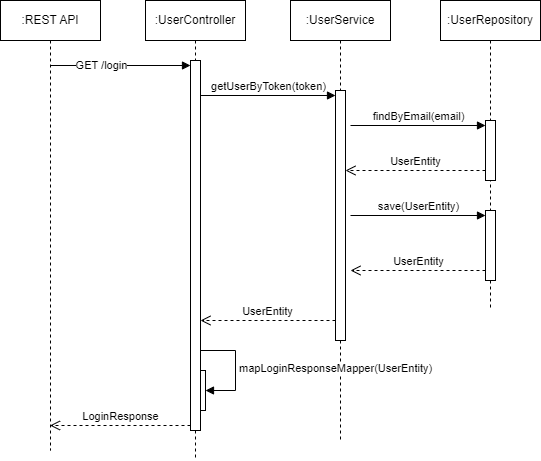

The diagram above was exported from draw.io. Its source (the exported page's mxGraphModel, read from the mxfile embedded in the PNG):
<mxGraphModel dx="1418" dy="828" grid="1" gridSize="10" guides="1" tooltips="1" connect="1" arrows="1" fold="1" page="1" pageScale="1" pageWidth="827" pageHeight="1169" math="0" shadow="0">
  <root>
    <mxCell id="0" />
    <mxCell id="1" parent="0" />
    <mxCell id="hfwhGjcTkx5ZgZsnzZQ1-5" value=":UserController" style="shape=umlLifeline;perimeter=lifelinePerimeter;whiteSpace=wrap;html=1;container=1;dropTarget=0;collapsible=0;recursiveResize=0;outlineConnect=0;portConstraint=eastwest;newEdgeStyle={&quot;curved&quot;:0,&quot;rounded&quot;:0};" parent="1" vertex="1">
      <mxGeometry x="245" y="70" width="100" height="460" as="geometry" />
    </mxCell>
    <mxCell id="phSUsVIMepnB-MV7sl0E-1" value="" style="html=1;points=[[0,0,0,0,5],[0,1,0,0,-5],[1,0,0,0,5],[1,1,0,0,-5]];perimeter=orthogonalPerimeter;outlineConnect=0;targetShapes=umlLifeline;portConstraint=eastwest;newEdgeStyle={&quot;curved&quot;:0,&quot;rounded&quot;:0};" parent="hfwhGjcTkx5ZgZsnzZQ1-5" vertex="1">
      <mxGeometry x="50" y="370" width="10" height="40" as="geometry" />
    </mxCell>
    <mxCell id="hfwhGjcTkx5ZgZsnzZQ1-1" value="" style="html=1;points=[[0,0,0,0,5],[0,1,0,0,-5],[1,0,0,0,5],[1,1,0,0,-5]];perimeter=orthogonalPerimeter;outlineConnect=0;targetShapes=umlLifeline;portConstraint=eastwest;newEdgeStyle={&quot;curved&quot;:0,&quot;rounded&quot;:0};" parent="1" vertex="1">
      <mxGeometry x="290" y="130" width="10" height="370" as="geometry" />
    </mxCell>
    <mxCell id="hfwhGjcTkx5ZgZsnzZQ1-2" value="" style="html=1;verticalAlign=bottom;endArrow=block;curved=0;rounded=0;entryX=0;entryY=0;entryDx=0;entryDy=5;" parent="1" source="hfwhGjcTkx5ZgZsnzZQ1-20" target="hfwhGjcTkx5ZgZsnzZQ1-1" edge="1">
      <mxGeometry relative="1" as="geometry">
        <mxPoint x="210" y="135" as="sourcePoint" />
      </mxGeometry>
    </mxCell>
    <mxCell id="hfwhGjcTkx5ZgZsnzZQ1-16" value="GET /login" style="edgeLabel;html=1;align=center;verticalAlign=middle;resizable=0;points=[];" parent="hfwhGjcTkx5ZgZsnzZQ1-2" vertex="1" connectable="0">
      <mxGeometry x="-0.2681" y="1" relative="1" as="geometry">
        <mxPoint as="offset" />
      </mxGeometry>
    </mxCell>
    <mxCell id="hfwhGjcTkx5ZgZsnzZQ1-3" value="LoginResponse" style="html=1;verticalAlign=bottom;endArrow=open;dashed=1;endSize=8;curved=0;rounded=0;exitX=0;exitY=1;exitDx=0;exitDy=-5;" parent="1" source="hfwhGjcTkx5ZgZsnzZQ1-1" target="hfwhGjcTkx5ZgZsnzZQ1-20" edge="1">
      <mxGeometry relative="1" as="geometry">
        <mxPoint x="220" y="265" as="targetPoint" />
      </mxGeometry>
    </mxCell>
    <mxCell id="hfwhGjcTkx5ZgZsnzZQ1-6" value=":UserService" style="shape=umlLifeline;perimeter=lifelinePerimeter;whiteSpace=wrap;html=1;container=1;dropTarget=0;collapsible=0;recursiveResize=0;outlineConnect=0;portConstraint=eastwest;newEdgeStyle={&quot;curved&quot;:0,&quot;rounded&quot;:0};" parent="1" vertex="1">
      <mxGeometry x="390" y="70" width="100" height="440" as="geometry" />
    </mxCell>
    <mxCell id="hfwhGjcTkx5ZgZsnzZQ1-10" value="" style="html=1;points=[[0,0,0,0,5],[0,1,0,0,-5],[1,0,0,0,5],[1,1,0,0,-5]];perimeter=orthogonalPerimeter;outlineConnect=0;targetShapes=umlLifeline;portConstraint=eastwest;newEdgeStyle={&quot;curved&quot;:0,&quot;rounded&quot;:0};" parent="hfwhGjcTkx5ZgZsnzZQ1-6" vertex="1">
      <mxGeometry x="45" y="90" width="10" height="250" as="geometry" />
    </mxCell>
    <mxCell id="hfwhGjcTkx5ZgZsnzZQ1-12" value="UserEntity" style="html=1;verticalAlign=bottom;endArrow=open;dashed=1;endSize=8;curved=0;rounded=0;exitX=0;exitY=1;exitDx=0;exitDy=-5;" parent="hfwhGjcTkx5ZgZsnzZQ1-6" edge="1">
      <mxGeometry relative="1" as="geometry">
        <mxPoint x="-90" y="320" as="targetPoint" />
        <mxPoint x="45" y="320" as="sourcePoint" />
      </mxGeometry>
    </mxCell>
    <mxCell id="hfwhGjcTkx5ZgZsnzZQ1-7" value=":UserRepository" style="shape=umlLifeline;perimeter=lifelinePerimeter;whiteSpace=wrap;html=1;container=1;dropTarget=0;collapsible=0;recursiveResize=0;outlineConnect=0;portConstraint=eastwest;newEdgeStyle={&quot;curved&quot;:0,&quot;rounded&quot;:0};" parent="1" vertex="1">
      <mxGeometry x="540" y="70" width="100" height="310" as="geometry" />
    </mxCell>
    <mxCell id="hfwhGjcTkx5ZgZsnzZQ1-13" value="" style="html=1;points=[[0,0,0,0,5],[0,1,0,0,-5],[1,0,0,0,5],[1,1,0,0,-5]];perimeter=orthogonalPerimeter;outlineConnect=0;targetShapes=umlLifeline;portConstraint=eastwest;newEdgeStyle={&quot;curved&quot;:0,&quot;rounded&quot;:0};" parent="hfwhGjcTkx5ZgZsnzZQ1-7" vertex="1">
      <mxGeometry x="45" y="120" width="10" height="60" as="geometry" />
    </mxCell>
    <mxCell id="hfwhGjcTkx5ZgZsnzZQ1-17" value="" style="html=1;points=[[0,0,0,0,5],[0,1,0,0,-5],[1,0,0,0,5],[1,1,0,0,-5]];perimeter=orthogonalPerimeter;outlineConnect=0;targetShapes=umlLifeline;portConstraint=eastwest;newEdgeStyle={&quot;curved&quot;:0,&quot;rounded&quot;:0};" parent="hfwhGjcTkx5ZgZsnzZQ1-7" vertex="1">
      <mxGeometry x="45" y="210" width="10" height="70" as="geometry" />
    </mxCell>
    <mxCell id="hfwhGjcTkx5ZgZsnzZQ1-18" value="save(UserEntity)" style="html=1;verticalAlign=bottom;endArrow=block;curved=0;rounded=0;entryX=0;entryY=0;entryDx=0;entryDy=5;" parent="hfwhGjcTkx5ZgZsnzZQ1-7" target="hfwhGjcTkx5ZgZsnzZQ1-17" edge="1">
      <mxGeometry x="0.0049" relative="1" as="geometry">
        <mxPoint x="-90" y="215" as="sourcePoint" />
        <mxPoint as="offset" />
      </mxGeometry>
    </mxCell>
    <mxCell id="hfwhGjcTkx5ZgZsnzZQ1-19" value="UserEntity" style="html=1;verticalAlign=bottom;endArrow=open;dashed=1;endSize=8;curved=0;rounded=0;exitX=0;exitY=1;exitDx=0;exitDy=-5;" parent="hfwhGjcTkx5ZgZsnzZQ1-7" edge="1">
      <mxGeometry relative="1" as="geometry">
        <mxPoint x="-90" y="270" as="targetPoint" />
        <mxPoint x="44.99999999999977" y="270" as="sourcePoint" />
      </mxGeometry>
    </mxCell>
    <mxCell id="hfwhGjcTkx5ZgZsnzZQ1-20" value=":REST API" style="shape=umlLifeline;perimeter=lifelinePerimeter;whiteSpace=wrap;html=1;container=1;dropTarget=0;collapsible=0;recursiveResize=0;outlineConnect=0;portConstraint=eastwest;newEdgeStyle={&quot;curved&quot;:0,&quot;rounded&quot;:0};" parent="1" vertex="1">
      <mxGeometry x="100" y="70" width="100" height="450" as="geometry" />
    </mxCell>
    <mxCell id="hfwhGjcTkx5ZgZsnzZQ1-14" value="findByEmail(email)" style="html=1;verticalAlign=bottom;endArrow=block;curved=0;rounded=0;entryX=0;entryY=0;entryDx=0;entryDy=5;" parent="1" target="hfwhGjcTkx5ZgZsnzZQ1-13" edge="1">
      <mxGeometry x="0.0049" relative="1" as="geometry">
        <mxPoint x="450" y="195" as="sourcePoint" />
        <mxPoint as="offset" />
      </mxGeometry>
    </mxCell>
    <mxCell id="hfwhGjcTkx5ZgZsnzZQ1-15" value="UserEntity" style="html=1;verticalAlign=bottom;endArrow=open;dashed=1;endSize=8;curved=0;rounded=0;exitX=0;exitY=1;exitDx=0;exitDy=-5;" parent="1" edge="1">
      <mxGeometry relative="1" as="geometry">
        <mxPoint x="444.9999999999998" y="240" as="targetPoint" />
        <mxPoint x="584.9999999999998" y="240" as="sourcePoint" />
      </mxGeometry>
    </mxCell>
    <mxCell id="hfwhGjcTkx5ZgZsnzZQ1-11" value="getUserByToken(token)" style="html=1;verticalAlign=bottom;endArrow=block;curved=0;rounded=0;entryX=0;entryY=0;entryDx=0;entryDy=5;" parent="1" source="hfwhGjcTkx5ZgZsnzZQ1-1" target="hfwhGjcTkx5ZgZsnzZQ1-10" edge="1">
      <mxGeometry relative="1" as="geometry">
        <mxPoint x="365" y="165" as="sourcePoint" />
      </mxGeometry>
    </mxCell>
    <mxCell id="phSUsVIMepnB-MV7sl0E-2" value="mapLoginResponseMapper(UserEntity)" style="html=1;align=left;spacingLeft=2;endArrow=block;rounded=0;edgeStyle=orthogonalEdgeStyle;curved=0;rounded=0;" parent="1" source="hfwhGjcTkx5ZgZsnzZQ1-1" target="phSUsVIMepnB-MV7sl0E-1" edge="1">
      <mxGeometry relative="1" as="geometry">
        <mxPoint x="305" y="420" as="sourcePoint" />
        <Array as="points">
          <mxPoint x="335" y="420" />
          <mxPoint x="335" y="460" />
        </Array>
      </mxGeometry>
    </mxCell>
  </root>
</mxGraphModel>